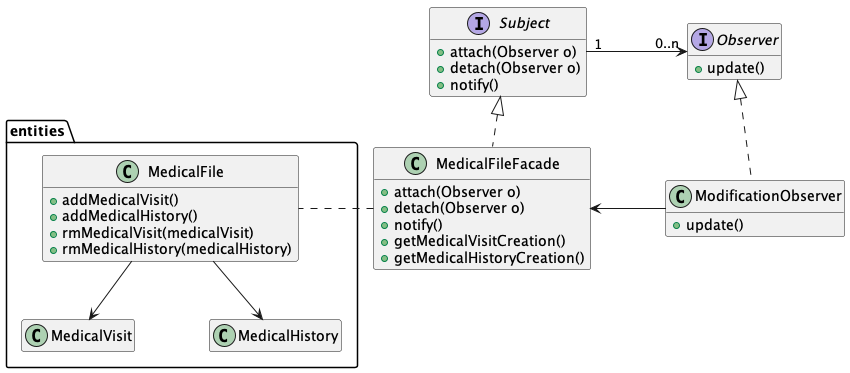

The diagram above was rendered by PlantUML. Its source (embedded in the PNG):
@startuml

skinparam nodesep 75
skinparam ranksep 50
hide empty members

together{
    interface Observer {
        +update()
    }

    class ModificationObserver {
        +update()
    }
}

interface Subject {
    +attach(Observer o) 
    +detach(Observer o)
    +notify()
}
together{
    class MedicalFileFacade {
        +attach(Observer o)
        +detach(Observer o)
        +notify()
        +getMedicalVisitCreation()
        +getMedicalHistoryCreation()
    }


    package entities {
        class MedicalFile {
            +addMedicalVisit()
            +addMedicalHistory()
            +rmMedicalVisit(medicalVisit)
            +rmMedicalHistory(medicalHistory)
        }

        class MedicalVisit {
        }

        class MedicalHistory {
        }
    }
}

Subject "1" -> "0..n" Observer
Observer <|.. ModificationObserver
ModificationObserver -> MedicalFileFacade
Subject <|.. MedicalFileFacade

MedicalFileFacade . entities.MedicalFile

MedicalFile --> MedicalVisit
MedicalFile --> MedicalHistory

@enduml